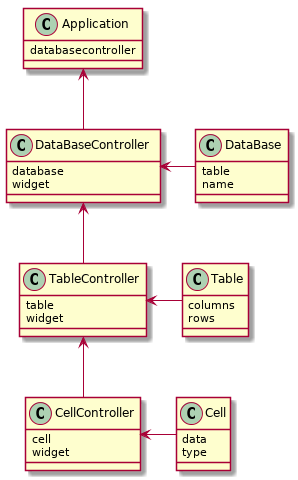

The diagram above was rendered by PlantUML. Its source (embedded in the PNG):
@startuml
class Application {
  databasecontroller
}

class DataBase {
  table
  name
}

class DataBaseController {
  database
  widget
}

class Table {
  columns
  rows
}

class TableController {
  table
  widget
}

class Cell {
  data
  type
}

class CellController {
  cell
  widget
}


Application <-up- DataBaseController
DataBaseController <-left- DataBase
DataBaseController <-up- TableController
TableController <-left- Table
TableController <-up- CellController
CellController <-left- Cell
@enduml